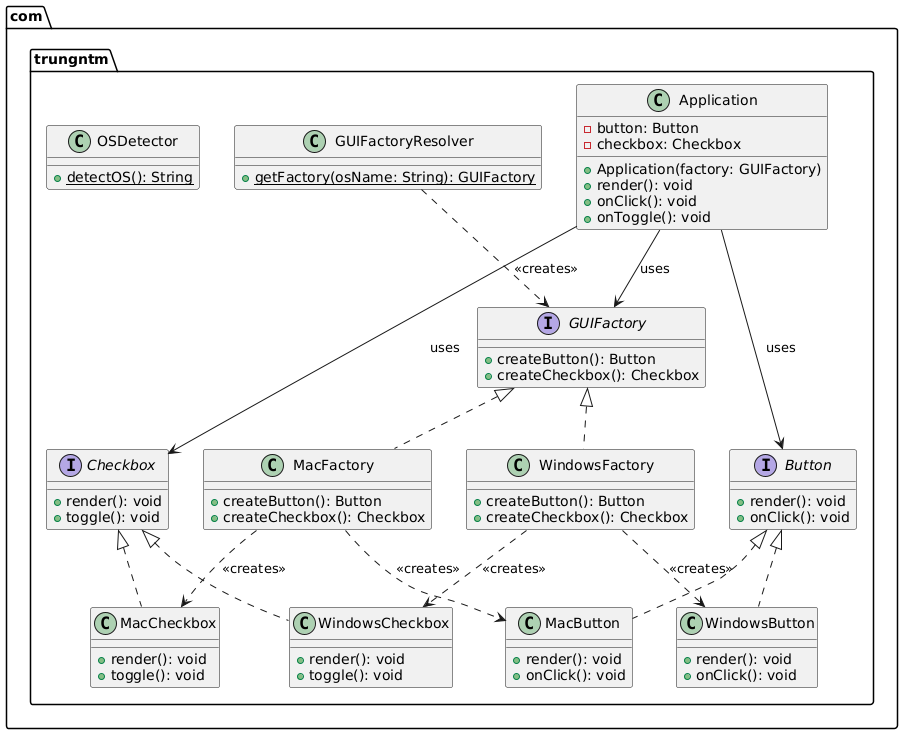

The diagram above was rendered by PlantUML. Its source (embedded in the PNG):
@startuml
package com.trungntm {

    interface GUIFactory {
        +createButton(): Button
        +createCheckbox(): Checkbox
    }

    interface Button {
        +render(): void
        +onClick(): void
    }

    interface Checkbox {
        +render(): void
        +toggle(): void
    }

    class WindowsFactory {
        +createButton(): Button
        +createCheckbox(): Checkbox
    }

    class MacFactory {
        +createButton(): Button
        +createCheckbox(): Checkbox
    }

    class WindowsButton {
        +render(): void
        +onClick(): void
    }

    class WindowsCheckbox {
        +render(): void
        +toggle(): void
    }

    class MacButton {
        +render(): void
        +onClick(): void
    }

    class MacCheckbox {
        +render(): void
        +toggle(): void
    }

    class Application {
        -button: Button
        -checkbox: Checkbox
        +Application(factory: GUIFactory)
        +render(): void
        +onClick(): void
        +onToggle(): void
    }

    class GUIFactoryResolver {
        +{static} getFactory(osName: String): GUIFactory
    }

    class OSDetector {
        +{static} detectOS(): String
    }

    ' Inheritance relationships (Interface implementation)
    GUIFactory <|.. WindowsFactory
    GUIFactory <|.. MacFactory
    Button <|.. WindowsButton
    Button <|.. MacButton
    Checkbox <|.. WindowsCheckbox
    Checkbox <|.. MacCheckbox

    ' Creation relationships
    WindowsFactory ..> WindowsButton : <<creates>>
    WindowsFactory ..> WindowsCheckbox : <<creates>>
    MacFactory ..> MacButton : <<creates>>
    MacFactory ..> MacCheckbox : <<creates>>

    ' Usage relationships
    Application --> GUIFactory : uses
    Application --> Button : uses
    Application --> Checkbox : uses
    GUIFactoryResolver ..> GUIFactory : <<creates>>

}
@enduml